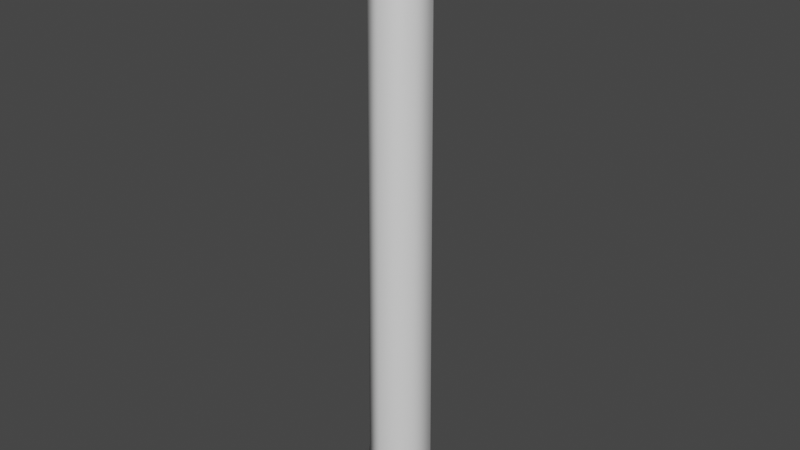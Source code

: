 # Source: CutLog.blend  (saved by Blender 2.80.75; exported with 4.5.12 LTS)
import bpy
from mathutils import Matrix  # noqa: F401  (used for matrix-valued properties, if any)

bpy.ops.wm.read_factory_settings(use_empty=True)
scene = bpy.context.scene
scene.name = 'Scene'

# ---- collections
col_collection = bpy.data.collections.new('Collection'); scene.collection.children.link(col_collection)

# ---- materials (node trees are filled in below, after node groups)
mat_wood = bpy.data.materials.new('Wood')
mat_wood.use_transparent_shadow = False
mat_end = bpy.data.materials.new('End')
mat_end.use_transparent_shadow = False

# ---- material node trees
mat_wood.use_nodes = True; mat_wood.node_tree.nodes.clear()
_N = mat_wood.node_tree.nodes; _L = mat_wood.node_tree.links
n0 = _N.new('ShaderNodeOutputMaterial'); n0.name = 'Material Output'; n0.location = (300, 300)
n1 = _N.new('ShaderNodeBsdfPrincipled'); n1.name = 'Principled BSDF'; n1.location = (10, 300)
n1.distribution = 'GGX'
n1.subsurface_method = 'BURLEY'
n1.inputs[3].default_value = 1.45
n1.inputs[27].default_value = (0.0, 0.0, 0.0, 1.0)
n1.inputs[28].default_value = 1.0
_L.new(n1.outputs[0], n0.inputs[0])
n0.is_active_output = True
mat_end.use_nodes = True; mat_end.node_tree.nodes.clear()
_N = mat_end.node_tree.nodes; _L = mat_end.node_tree.links
n0 = _N.new('ShaderNodeOutputMaterial'); n0.name = 'Material Output'; n0.location = (300, 300)
n1 = _N.new('ShaderNodeBsdfPrincipled'); n1.name = 'Principled BSDF'; n1.location = (10, 300)
n1.distribution = 'GGX'
n1.subsurface_method = 'BURLEY'
n1.inputs[3].default_value = 1.45
n1.inputs[27].default_value = (0.0, 0.0, 0.0, 1.0)
n1.inputs[28].default_value = 1.0
_L.new(n1.outputs[0], n0.inputs[0])
n0.is_active_output = True

# ---- world
world_world = bpy.data.worlds.new('World'); scene.world = world_world
world_world.use_nodes = True; world_world.node_tree.nodes.clear()
_N = world_world.node_tree.nodes; _L = world_world.node_tree.links
n0 = _N.new('ShaderNodeOutputWorld'); n0.name = 'World Output'; n0.location = (300, 300)
n1 = _N.new('ShaderNodeBackground'); n1.name = 'Background'; n1.location = (10, 300)
n1.inputs[0].default_value = (0.05088, 0.05088, 0.05088, 1.0)
_L.new(n1.outputs[0], n0.inputs[0])
n0.is_active_output = True
world_world.color = (0.05088, 0.05088, 0.05088)
world_world.use_sun_shadow = False
world_world.sun_shadow_jitter_overblur = 0.0

# ---- meshes
me_cylinder = bpy.data.meshes.new('Cylinder')
me_cylinder.from_pydata([(1.193e-08, 1.249, -1.0), (2.803e-09, 1.141, 1.0), (1.082, 0.6245, -1.0), (0.9882, 0.5705, 1.0), (1.082, -0.6245, -1.0), (0.9882, -0.5705, 1.0), (-1.007e-07, -1.249, -1.0), (-9.695e-08, -1.141, 1.0), (-1.082, -0.6245, -1.0), (-0.9882, -0.5705, 1.0), (-1.082, 0.6245, -1.0), (-0.9882, 0.5705, 1.0), (0.7051, 0.4071, 21.55), (5.542e-07, 0.8142, 21.55), (0.7051, -0.4071, 21.55), (4.796e-07, -0.8142, 21.55), (-0.7051, -0.4071, 21.55), (-0.7051, 0.4071, 21.55), (5.534e-09, 1.435, -1.0), (1.243, 0.7174, -1.0), (1.243, -0.7174, -1.0), (-1.199e-07, -1.435, -1.0), (-1.243, -0.7174, -1.0), (-1.243, 0.7174, -1.0), (0.866, 0.5, 21.14), (5.478e-07, 1.0, 21.14), (0.866, -0.5, 21.14), (4.604e-07, -1.0, 21.14), (-0.866, -0.5, 21.14), (-0.866, 0.5, 21.14)], [], [(18, 1, 3, 19), (19, 3, 5, 20), (20, 5, 7, 21), (21, 7, 9, 22), (9, 7, 27, 28), (22, 9, 11, 23), (23, 11, 1, 18), (0, 2, 4, 6, 8, 10), (12, 13, 17, 16, 15, 14), (5, 3, 24, 26), (11, 9, 28, 29), (3, 1, 25, 24), (7, 5, 26, 27), (1, 11, 29, 25), (2, 0, 18, 19), (4, 2, 19, 20), (6, 4, 20, 21), (8, 6, 21, 22), (10, 8, 22, 23), (0, 10, 23, 18), (13, 12, 24, 25), (12, 14, 26, 24), (14, 15, 27, 26), (15, 16, 28, 27), (16, 17, 29, 28), (17, 13, 25, 29)])
me_cylinder.polygons.foreach_set('use_smooth', [True] * 26)
me_cylinder.polygons.foreach_set('material_index', [0, 0, 0, 0, 0, 0, 0, 1, 1, 0, 0, 0, 0, 0, 0, 0, 0, 0, 0, 0, 1, 1, 1, 1, 1, 1])
_uv = me_cylinder.uv_layers.new(name='UVMap')
_uv.uv.foreach_set('vector', [1.0, 0.5, 1.0, 1.0, 0.8333, 1.0, 0.8333, 0.5, 0.8333, 0.5, 0.8333, 1.0, 0.6667, 1.0, 0.6667, 0.5, 0.6667, 0.5, 0.6667, 1.0, 0.5, 1.0, 0.5, 0.5, 0.5, 0.5, 0.5, 1.0, 0.3333, 1.0, 0.3333, 0.5, 0.3333, 1.0, 0.5, 1.0, 0.5, 1.0, 0.3333, 1.0, 0.3333, 0.5, 0.3333, 1.0, 0.1667, 1.0, 0.1667, 0.5, 0.1667, 0.5, 0.1667, 1.0, -8.941e-08, 1.0, -8.941e-08, 0.5, 0.75, 0.4589, 0.9309, 0.3545, 0.9309, 0.1455, 0.75, 0.04108, 0.5691, 0.1455, 0.5691, 0.3545, 0.4192, 0.3477, 0.25, 0.4454, 0.08077, 0.3477, 0.08077, 0.1523, 0.25, 0.05459, 0.4192, 0.1523, 0.6667, 1.0, 0.8333, 1.0, 0.8333, 1.0, 0.6667, 1.0, 0.1667, 1.0, 0.3333, 1.0, 0.3333, 1.0, 0.1667, 1.0, 0.8333, 1.0, 1.0, 1.0, 1.0, 1.0, 0.8333, 1.0, 0.5, 1.0, 0.6667, 1.0, 0.6667, 1.0, 0.5, 1.0, -8.941e-08, 1.0, 0.1667, 1.0, 0.1667, 1.0, -8.941e-08, 1.0, 0.9309, 0.3545, 0.75, 0.4589, 0.75, 0.49, 0.9578, 0.37, 0.9309, 0.1455, 0.9309, 0.3545, 0.9578, 0.37, 0.9578, 0.13, 0.75, 0.04108, 0.9309, 0.1455, 0.9578, 0.13, 0.75, 0.01, 0.5691, 0.1455, 0.75, 0.04108, 0.75, 0.01, 0.5422, 0.13, 0.5691, 0.3545, 0.5691, 0.1455, 0.5422, 0.13, 0.5422, 0.37, 0.75, 0.4589, 0.5691, 0.3545, 0.5422, 0.37, 0.75, 0.49, 0.25, 0.4454, 0.4192, 0.3477, 0.4578, 0.37, 0.25, 0.49, 0.4192, 0.3477, 0.4192, 0.1523, 0.4578, 0.13, 0.4578, 0.37, 0.4192, 0.1523, 0.25, 0.05459, 0.25, 0.01, 0.4578, 0.13, 0.25, 0.05459, 0.08077, 0.1523, 0.04215, 0.13, 0.25, 0.01, 0.08077, 0.1523, 0.08077, 0.3477, 0.04215, 0.37, 0.04215, 0.13, 0.08077, 0.3477, 0.25, 0.4454, 0.25, 0.49, 0.04215, 0.37])
me_cylinder.materials.append(mat_wood)
me_cylinder.materials.append(mat_end)
me_cylinder.use_remesh_preserve_volume = False
me_cylinder.use_remesh_preserve_attributes = False
me_cylinder.use_mirror_vertex_groups = False
me_cylinder.update()

# ---- objects
ob_cylinder = bpy.data.objects.new('Cylinder', me_cylinder)

# ---- transforms, parenting, visibility, modifiers, constraints
ob_cylinder.location = (0.0, 0.0, 0.0)
ob_cylinder.lineart.crease_threshold = 0.0

# ---- collection membership
col_collection.objects.link(ob_cylinder)

# ---- scene / render settings (as saved in the file)
scene.frame_start = 1; scene.frame_end = 250; scene.frame_set(1)
scene.render.engine = 'BLENDER_EEVEE_NEXT'
scene.cycles.use_denoising = False
scene.cycles.samples = 128
scene.cycles.sampling_pattern = 'TABULATED_SOBOL'
scene.cycles.use_adaptive_sampling = False
scene.cycles.use_light_tree = False
scene.view_settings.view_transform = 'Filmic'
bpy.context.view_layer.update()

# ---- added for rendering (the .blend has no active camera and no usable light): camera, sun
cam_auto = bpy.data.cameras.new('AutoCamera')
cam_auto.lens = 50.0
cam_auto.sensor_width = 36.0
cam_auto.clip_end = 1000.0
ob_auto_camera = bpy.data.objects.new('AutoCamera', cam_auto)
scene.collection.objects.link(ob_auto_camera)
ob_auto_camera.location = (21.1564, -25.3877, 27.1996)
ob_auto_camera.rotation_euler = (1.09748, -7.21219e-08, 0.694738)
scene.camera = ob_auto_camera
light_auto_sun = bpy.data.lights.new('AutoSun', 'SUN')
light_auto_sun.energy = 3.0
light_auto_sun.angle = 0.0523599
ob_auto_sun = bpy.data.objects.new('AutoSun', light_auto_sun)
scene.collection.objects.link(ob_auto_sun)
ob_auto_sun.rotation_euler = (0.872665, 0.174533, 0.523599)
bpy.context.view_layer.update()
